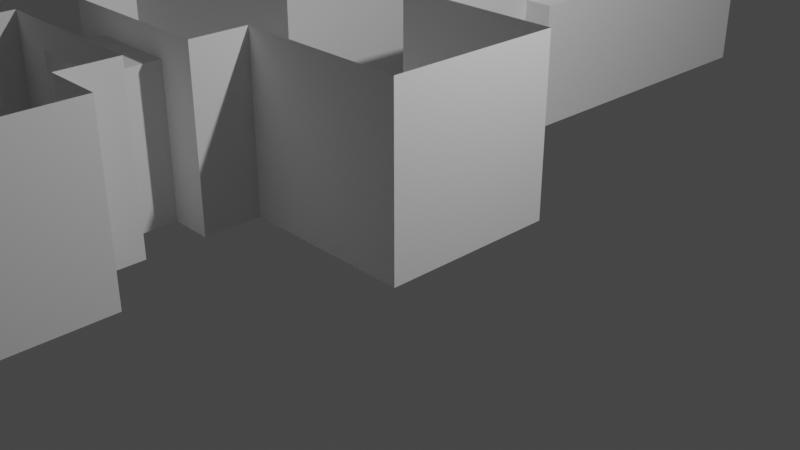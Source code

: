 # Source: House.blend  (saved by Blender 2.82.7; exported with 4.5.12 LTS)
import bpy
from mathutils import Matrix  # noqa: F401  (used for matrix-valued properties, if any)

bpy.ops.wm.read_factory_settings(use_empty=True)
scene = bpy.context.scene
scene.name = 'Scene'

# ---- collections
col_collection = bpy.data.collections.new('Collection'); scene.collection.children.link(col_collection)

# ---- world
world_world = bpy.data.worlds.new('World'); scene.world = world_world
world_world.use_nodes = True; world_world.node_tree.nodes.clear()
_N = world_world.node_tree.nodes; _L = world_world.node_tree.links
n0 = _N.new('ShaderNodeOutputWorld'); n0.name = 'World Output'; n0.location = (300, 300)
n1 = _N.new('ShaderNodeBackground'); n1.name = 'Background'; n1.location = (10, 300)
n1.inputs[0].default_value = (0.05088, 0.05088, 0.05088, 1.0)
_L.new(n1.outputs[0], n0.inputs[0])
n0.is_active_output = True
world_world.color = (0.05088, 0.05088, 0.05088)
world_world.use_sun_shadow = False
world_world.sun_shadow_jitter_overblur = 0.0

# ---- cameras
cam_camera = bpy.data.cameras.new('Camera')
cam_camera.clip_end = 100.0
cam_camera.ortho_scale = 7.314

# ---- lights
light_light = bpy.data.lights.new('Light', 'POINT')
light_light.transmission_factor = 0.0
light_light.energy = 1000.0
light_light.shadow_soft_size = 0.1
light_light.shadow_maximum_resolution = 0.006
light_light.use_absolute_resolution = True

# ---- meshes
me_plane = bpy.data.meshes.new('Plane')
me_plane.from_pydata([(-1.0, -1.0, 0.0), (1.0, -1.0, 0.0), (-1.0, 1.0, 0.0), (1.0, 1.0, 0.0), (-3.0, -1.0, 0.0), (-3.0, 1.0, 0.0), (-5.0, -1.0, 0.0), (-5.0, 1.0, 0.0), (-7.0, -1.0, 0.0), (-7.0, 1.0, 0.0), (-1.0, -3.0, 0.0), (-3.0, -3.0, 0.0), (-1.0, 3.0, 0.0), (-3.0, 3.0, 0.0), (-1.0, 7.0, 0.0), (-3.0, 7.0, 0.0), (-5.0, 3.0, 0.0), (-5.0, 7.0, 0.0), (-1.0, -7.0, 0.0), (-3.0, -7.0, 0.0), (-5.0, -3.0, 0.0), (-5.0, -7.0, 0.0), (-1.0, 1.0, 2.0), (-1.0, -1.0, 2.0), (1.0, -1.0, 2.0), (1.0, 1.0, 2.0), (-3.0, 1.0, 2.0), (-3.0, -1.0, 2.0), (-5.0, 1.0, 2.0), (-5.0, -1.0, 2.0), (-7.0, 1.0, 2.0), (-7.0, -1.0, 2.0), (-3.0, -3.0, 2.0), (-1.0, -3.0, 2.0), (-1.0, 3.0, 2.0), (-3.0, 3.0, 2.0), (-1.0, 7.0, 2.0), (-3.0, 7.0, 2.0), (-5.0, 7.0, 2.0), (-5.0, 3.0, 2.0), (-3.0, -7.0, 2.0), (-1.0, -7.0, 2.0), (-5.0, -3.0, 2.0), (-5.0, -7.0, 2.0), (-1.0, -2.333, 0.0), (-1.0, -1.667, 0.0), (-3.0, -1.667, 0.0), (-3.0, -2.333, 0.0), (-1.0, -1.667, 2.0), (-3.0, -1.667, 2.0), (-1.0, -2.333, 2.0), (-3.0, -2.333, 2.0), (-2.511, -1.0, 0.0), (-1.489, -1.0, 0.0), (-1.489, 1.0, 0.0), (-2.511, 1.0, 0.0), (-2.511, -3.0, 0.0), (-1.489, -3.0, 0.0), (-1.489, 3.0, 0.0), (-2.511, 3.0, 0.0), (-1.489, 7.0, 0.0), (-2.511, 7.0, 0.0), (-2.511, -7.0, 0.0), (-1.489, -7.0, 0.0), (-1.489, 7.0, 2.0), (-2.511, 7.0, 2.0), (-2.511, -7.0, 2.0), (-1.489, -7.0, 2.0), (-2.511, -1.667, 0.0), (-1.489, -1.667, 0.0), (-2.511, -2.333, 0.0), (-1.489, -2.333, 0.0), (-2.511, -1.667, 2.0), (-1.489, -1.667, 2.0), (-2.511, -2.333, 2.0), (-1.489, -2.333, 2.0), (-3.0, -2.333, 1.7), (-3.0, -1.667, 1.7), (-1.0, -1.667, 1.7), (-1.0, -2.333, 1.7), (-2.511, -2.333, 1.7), (-1.489, -2.333, 1.7), (-1.489, -1.667, 1.7), (-2.511, -1.667, 1.7), (-0.3187, -7.0, 0.0), (-0.3187, -3.0, 0.0), (-0.3187, -7.0, 2.0), (-0.3187, -3.0, 2.0), (-3.0, 5.536, 0.0), (-3.0, 4.464, 0.0), (-1.0, 4.464, 0.0), (-1.0, 5.536, 0.0), (-5.0, 5.536, 0.0), (-5.0, 4.464, 0.0), (-1.0, 4.464, 2.0), (-1.0, 5.536, 2.0), (-5.0, 5.536, 2.0), (-5.0, 4.464, 2.0), (-2.511, 4.464, 0.0), (-2.511, 5.536, 0.0), (-1.489, 4.464, 0.0), (-1.489, 5.536, 0.0), (-5.0, 1.0, 1.502), (-3.0, 1.0, 1.502), (-5.0, 7.0, 1.502), (-3.0, 7.0, 1.502), (1.0, 1.0, 1.502), (1.0, -1.0, 1.502), (-3.0, 3.0, 1.502), (-7.0, -1.0, 1.502), (-7.0, 1.0, 1.502), (-1.0, 1.0, 1.502), (-1.0, 3.0, 1.502), (-5.0, -1.0, 1.502), (-1.0, 7.0, 1.502), (-1.0, -1.0, 1.502), (-5.0, 3.0, 1.502), (-3.0, -1.0, 1.502), (-3.0, -1.667, 1.502), (-1.0, -1.667, 1.502), (-1.489, 7.0, 1.502), (-2.511, 7.0, 1.502), (-5.0, 5.536, 1.502), (-5.0, 4.464, 1.502), (-1.0, 4.464, 1.502), (-1.0, 5.536, 1.502), (-5.55, 5.536, 0.0), (-5.55, 4.464, 0.0), (-5.55, 5.536, 1.502), (-5.55, 4.464, 1.502), (-5.55, 6.982, 0.0), (-5.55, 3.018, 0.0), (-5.55, 6.982, 1.502), (-5.55, 3.018, 1.502), (-9.176, 4.464, 0.0), (-9.176, 5.536, 0.0), (-5.55, 5.536, 2.002), (-5.55, 4.464, 2.002), (-5.55, 6.982, 2.002), (-5.55, 3.018, 2.002), (-9.176, 6.982, 0.0), (-9.176, 3.018, 0.0), (-5.55, 3.018, 1.502), (-9.176, 3.018, 1.502), (-5.55, 3.018, 2.002), (-9.176, 3.018, 2.002), (-5.55, 6.982, 1.502), (-9.176, 6.982, 1.502), (-5.55, 6.982, 2.002), (-9.176, 6.982, 2.002), (-9.176, 4.464, 1.502), (-9.176, 5.536, 1.502), (-9.176, 6.982, 1.502), (-9.176, 3.018, 1.502), (-9.176, 4.464, 2.002), (-9.176, 5.536, 2.002), (-9.176, 6.982, 2.002), (-9.176, 3.018, 2.002), (-0.6468, 5.536, 0.0), (-0.6468, 7.0, 0.0), (-0.6468, 7.0, 1.502), (-0.6468, 3.0, 0.0), (-0.6468, 4.464, 0.0), (-0.6468, 4.464, 1.502), (-0.6468, 5.536, 1.502), (-0.6468, 3.0, 1.502), (-1.0, -5.6, 0.0), (-1.0, -4.4, 0.0), (-3.0, -4.4, 0.0), (-3.0, -5.6, 0.0), (-5.0, -4.4, 0.0), (-5.0, -5.6, 0.0), (-5.0, -4.4, 2.0), (-5.0, -5.6, 2.0), (-0.3187, -5.6, 2.0), (-0.3187, -4.4, 2.0), (-1.489, -4.4, 0.0), (-1.489, -5.6, 0.0), (-2.511, -4.4, 0.0), (-2.511, -5.6, 0.0), (-0.3187, -5.6, 0.0), (-0.3187, -4.4, 0.0), (-1.0, -7.0, 1.59), (-3.0, -7.0, 1.59), (-1.0, -3.0, 1.59), (-5.0, -7.0, 1.59), (-5.0, -3.0, 1.59), (-3.0, -3.0, 1.59), (-0.3187, -3.0, 1.59), (-2.511, -7.0, 1.59), (-1.489, -7.0, 1.59), (-0.3187, -7.0, 1.59), (-3.0, -2.333, 1.59), (-1.0, -2.333, 1.59), (-0.3187, -5.6, 1.59), (-0.3187, -4.4, 1.59), (-5.0, -4.4, 1.59), (-5.0, -5.6, 1.59), (-5.543, -4.4, 0.0), (-5.543, -5.6, 0.0), (-5.543, -4.4, 1.59), (-5.543, -5.6, 1.59), (-5.543, -3.22, 0.0), (-5.543, -6.78, 0.0), (-5.543, -3.22, 1.59), (-5.543, -6.78, 1.59), (-8.707, -3.22, 0.0), (-8.707, -6.78, 0.0), (-8.707, -3.22, 1.59), (-8.707, -6.78, 1.59), (-5.543, -4.4, 2.056), (-5.543, -5.6, 2.056), (-5.543, -3.22, 2.056), (-5.543, -6.78, 2.056), (-8.707, -3.22, 2.056), (-8.707, -6.78, 2.056)], [], [(0, 1, 3, 2), (52, 55, 5, 4), (4, 5, 7, 6), (6, 7, 9, 8), (70, 47, 11, 56), (54, 2, 12, 58), (101, 91, 14, 60), (88, 15, 17, 92), (179, 169, 19, 62), (168, 11, 20, 170), (103, 26, 28, 102), (105, 37, 38, 104), (107, 24, 25, 106), (108, 35, 26, 103), (110, 30, 31, 109), (190, 67, 41, 182), (106, 25, 22, 111), (111, 22, 34, 112), (109, 31, 29, 113), (182, 41, 86, 191), (121, 65, 37, 105), (102, 28, 30, 110), (197, 173, 43, 185), (125, 95, 36, 114), (119, 48, 23, 115), (185, 43, 40, 183), (123, 97, 39, 116), (192, 51, 32, 187), (187, 32, 42, 186), (113, 29, 27, 117), (116, 39, 35, 108), (115, 23, 24, 107), (117, 27, 49, 118), (184, 10, 85, 188), (184, 33, 50, 193), (128, 129, 137, 136), (52, 4, 46, 68), (166, 18, 84, 180), (83, 77, 49, 72), (81, 79, 50, 75), (76, 80, 74, 51), (80, 81, 75, 74), (78, 82, 73, 48), (82, 83, 72, 73), (0, 53, 69, 45), (53, 52, 68, 69), (129, 133, 139, 137), (132, 128, 136, 138), (114, 36, 64, 120), (120, 64, 65, 121), (183, 40, 66, 189), (189, 66, 67, 190), (166, 177, 63, 18), (177, 179, 62, 63), (88, 99, 61, 15), (99, 101, 60, 61), (5, 55, 59, 13), (55, 54, 58, 59), (44, 71, 57, 10), (71, 70, 56, 57), (0, 2, 54, 53), (53, 54, 55, 52), (45, 69, 82, 78), (47, 70, 80, 76), (71, 44, 79, 81), (68, 46, 77, 83), (195, 175, 87, 188), (59, 58, 100, 98), (80, 70, 68, 83), (83, 82, 81, 80), (69, 68, 70, 71), (81, 82, 69, 71), (98, 100, 101, 99), (13, 59, 98, 89), (89, 98, 99, 88), (104, 38, 96, 122), (122, 96, 97, 123), (112, 34, 94, 124), (124, 94, 95, 125), (13, 89, 93, 16), (89, 88, 92, 93), (58, 12, 90, 100), (100, 90, 91, 101), (90, 12, 161, 162), (114, 14, 159, 160), (123, 93, 127, 129), (17, 104, 122, 92), (60, 120, 121, 61), (14, 114, 120, 60), (4, 117, 118, 46), (0, 115, 107, 1), (16, 116, 108, 13), (6, 113, 117, 4), (93, 123, 116, 16), (45, 119, 115, 0), (124, 125, 164, 163), (7, 102, 110, 9), (61, 121, 105, 15), (8, 109, 113, 6), (2, 111, 112, 12), (3, 106, 111, 2), (9, 110, 109, 8), (13, 108, 103, 5), (1, 107, 106, 3), (15, 105, 104, 17), (5, 103, 102, 7), (122, 123, 129, 128), (92, 122, 128, 126), (93, 92, 126, 127), (129, 127, 131, 133), (126, 128, 132, 130), (126, 130, 140, 135), (131, 127, 134, 141), (127, 126, 135, 134), (131, 141, 143, 142), (142, 143, 145, 144), (140, 130, 146, 147), (147, 146, 148, 149), (134, 135, 151, 150), (141, 134, 150, 153), (135, 140, 152, 151), (150, 151, 155, 154), (153, 150, 154, 157), (151, 152, 156, 155), (162, 163, 164, 158), (161, 165, 163, 162), (158, 164, 160, 159), (14, 91, 158, 159), (125, 114, 160, 164), (112, 124, 163, 165), (12, 112, 165, 161), (91, 90, 162, 158), (191, 86, 174, 194), (194, 174, 175, 195), (57, 56, 178, 176), (176, 178, 179, 177), (10, 57, 176, 167), (167, 176, 177, 166), (10, 167, 181, 85), (167, 166, 180, 181), (186, 42, 172, 196), (196, 172, 173, 197), (19, 169, 171, 21), (169, 168, 170, 171), (56, 11, 168, 178), (178, 168, 169, 179), (197, 171, 199, 201), (20, 186, 196, 170), (180, 194, 195, 181), (84, 191, 194, 180), (181, 195, 188, 85), (62, 189, 190, 63), (19, 183, 189, 62), (10, 184, 193, 44), (33, 184, 188, 87), (11, 187, 186, 20), (47, 192, 187, 11), (21, 185, 183, 19), (171, 197, 185, 21), (18, 182, 191, 84), (63, 190, 182, 18), (201, 199, 203, 205), (170, 196, 200, 198), (196, 197, 201, 200), (171, 170, 198, 199), (198, 200, 204, 202), (205, 203, 207, 209), (202, 204, 208, 206), (209, 207, 206, 208), (198, 202, 206, 207, 203, 199), (208, 204, 212, 214), (204, 200, 210, 212), (209, 208, 214, 215), (205, 209, 215, 213), (200, 201, 211, 210), (201, 205, 213, 211)])
_uv = me_plane.uv_layers.new(name='UVMap')
_uv.uv.foreach_set('vector', [0.0, 0.0, 1.0, 0.0, 1.0, 1.0, 0.0, 1.0, 0.0, 0.0, 0.0, 1.0, 0.0, 1.0, 0.0, 0.0, 0.0, 0.0, 0.0, 1.0, 0.0, 1.0, 0.0, 0.0, 0.0, 0.0, 0.0, 1.0, 0.0, 1.0, 0.0, 0.0, 0.0, 0.0, 0.0, 0.0, 0.0, 0.0, 0.0, 0.0, 0.0, 1.0, 0.0, 1.0, 0.0, 1.0, 0.0, 1.0, 0.0, 1.0, 0.0, 1.0, 0.0, 1.0, 0.0, 1.0, 0.0, 1.0, 0.0, 1.0, 0.0, 1.0, 0.0, 1.0, 0.0, 0.0, 0.0, 0.0, 0.0, 0.0, 0.0, 0.0, 0.0, 0.0, 0.0, 0.0, 0.0, 0.0, 0.0, 0.0, 0.0, 1.0, 0.0, 1.0, 0.0, 1.0, 0.0, 1.0, 0.0, 1.0, 0.0, 1.0, 0.0, 1.0, 0.0, 1.0, 1.0, 0.0, 1.0, 0.0, 1.0, 1.0, 1.0, 1.0, 0.0, 1.0, 0.0, 1.0, 0.0, 1.0, 0.0, 1.0, 0.0, 1.0, 0.0, 1.0, 0.0, 0.0, 0.0, 0.0, 0.0, 0.0, 0.0, 0.0, 0.0, 0.0, 0.0, 0.0, 1.0, 1.0, 1.0, 1.0, 0.0, 1.0, 0.0, 1.0, 0.0, 1.0, 0.0, 1.0, 0.0, 1.0, 0.0, 1.0, 0.0, 0.0, 0.0, 0.0, 0.0, 0.0, 0.0, 0.0, 0.0, 0.0, 0.0, 0.0, 0.0, 0.0, 0.0, 0.0, 0.0, 1.0, 0.0, 1.0, 0.0, 1.0, 0.0, 1.0, 0.0, 1.0, 0.0, 1.0, 0.0, 1.0, 0.0, 1.0, 0.0, 0.0, 0.0, 0.0, 0.0, 0.0, 0.0, 0.0, 0.0, 1.0, 0.0, 1.0, 0.0, 1.0, 0.0, 1.0, 0.0, 0.0, 0.0, 0.0, 0.0, 0.0, 0.0, 0.0, 0.0, 0.0, 0.0, 0.0, 0.0, 0.0, 0.0, 0.0, 0.0, 1.0, 0.0, 1.0, 0.0, 1.0, 0.0, 1.0, 0.0, 0.0, 0.0, 0.0, 0.0, 0.0, 0.0, 0.0, 0.0, 0.0, 0.0, 0.0, 0.0, 0.0, 0.0, 0.0, 0.0, 0.0, 0.0, 0.0, 0.0, 0.0, 0.0, 0.0, 0.0, 1.0, 0.0, 1.0, 0.0, 1.0, 0.0, 1.0, 0.0, 0.0, 0.0, 0.0, 1.0, 0.0, 1.0, 0.0, 0.0, 0.0, 0.0, 0.0, 0.0, 0.0, 0.0, 0.0, 0.0, 0.0, 0.0, 0.0, 0.0, 0.0, 0.0, 0.0, 0.0, 0.0, 0.0, 0.0, 0.0, 0.0, 0.0, 0.0, 0.0, 1.0, 0.0, 1.0, 0.0, 1.0, 0.0, 1.0, 0.0, 0.0, 0.0, 0.0, 0.0, 0.0, 0.0, 0.0, 0.0, 0.0, 0.0, 0.0, 0.0, 0.0, 0.0, 0.0, 0.0, 0.0, 0.0, 0.0, 0.0, 0.0, 0.0, 0.0, 0.0, 0.0, 0.0, 0.0, 0.0, 0.0, 0.0, 0.0, 0.0, 0.0, 0.0, 0.0, 0.0, 0.0, 0.0, 0.0, 0.0, 0.0, 0.0, 0.0, 0.0, 0.0, 0.0, 0.0, 0.0, 0.0, 0.0, 0.0, 0.0, 0.0, 0.0, 0.0, 0.0, 0.0, 0.0, 0.0, 0.0, 0.0, 0.0, 0.0, 0.0, 0.0, 0.0, 0.0, 0.0, 0.0, 0.0, 0.0, 0.0, 0.0, 0.0, 0.0, 0.0, 0.0, 0.0, 0.0, 0.0, 1.0, 0.0, 1.0, 0.0, 1.0, 0.0, 1.0, 0.0, 1.0, 0.0, 1.0, 0.0, 1.0, 0.0, 1.0, 0.0, 1.0, 0.0, 1.0, 0.0, 1.0, 0.0, 1.0, 0.0, 1.0, 0.0, 1.0, 0.0, 1.0, 0.0, 1.0, 0.0, 0.0, 0.0, 0.0, 0.0, 0.0, 0.0, 0.0, 0.0, 0.0, 0.0, 0.0, 0.0, 0.0, 0.0, 0.0, 0.0, 0.0, 0.0, 0.0, 0.0, 0.0, 0.0, 0.0, 0.0, 0.0, 0.0, 0.0, 0.0, 0.0, 0.0, 0.0, 0.0, 1.0, 0.0, 1.0, 0.0, 1.0, 0.0, 1.0, 0.0, 1.0, 0.0, 1.0, 0.0, 1.0, 0.0, 1.0, 0.0, 1.0, 0.0, 1.0, 0.0, 1.0, 0.0, 1.0, 0.0, 1.0, 0.0, 1.0, 0.0, 1.0, 0.0, 1.0, 0.0, 0.0, 0.0, 0.0, 0.0, 0.0, 0.0, 0.0, 0.0, 0.0, 0.0, 0.0, 0.0, 0.0, 0.0, 0.0, 0.0, 0.0, 0.0, 1.0, 0.0, 1.0, 0.0, 0.0, 0.0, 0.0, 0.0, 1.0, 0.0, 1.0, 0.0, 0.0, 0.0, 0.0, 0.0, 0.0, 0.0, 0.0, 0.0, 0.0, 0.0, 0.0, 0.0, 0.0, 0.0, 0.0, 0.0, 0.0, 0.0, 0.0, 0.0, 0.0, 0.0, 0.0, 0.0, 0.0, 0.0, 0.0, 0.0, 0.0, 0.0, 0.0, 0.0, 0.0, 0.0, 0.0, 0.0, 0.0, 0.0, 0.0, 0.0, 0.0, 0.0, 1.0, 0.0, 1.0, 0.0, 1.0, 0.0, 1.0, 0.0, 0.0, 0.0, 0.0, 0.0, 0.0, 0.0, 0.0, 0.0, 0.0, 0.0, 0.0, 0.0, 0.0, 0.0, 0.0, 0.0, 0.0, 0.0, 0.0, 0.0, 0.0, 0.0, 0.0, 0.0, 0.0, 0.0, 0.0, 0.0, 0.0, 0.0, 0.0, 0.0, 1.0, 0.0, 1.0, 0.0, 1.0, 0.0, 1.0, 0.0, 1.0, 0.0, 1.0, 0.0, 1.0, 0.0, 1.0, 0.0, 1.0, 0.0, 1.0, 0.0, 1.0, 0.0, 1.0, 0.0, 1.0, 0.0, 1.0, 0.0, 1.0, 0.0, 1.0, 0.0, 1.0, 0.0, 1.0, 0.0, 1.0, 0.0, 1.0, 0.0, 1.0, 0.0, 1.0, 0.0, 1.0, 0.0, 1.0, 0.0, 1.0, 0.0, 1.0, 0.0, 1.0, 0.0, 1.0, 0.0, 1.0, 0.0, 1.0, 0.0, 1.0, 0.0, 1.0, 0.0, 1.0, 0.0, 1.0, 0.0, 1.0, 0.0, 1.0, 0.0, 1.0, 0.0, 1.0, 0.0, 1.0, 0.0, 1.0, 0.0, 1.0, 0.0, 1.0, 0.0, 1.0, 0.0, 1.0, 0.0, 1.0, 0.0, 1.0, 0.0, 1.0, 0.0, 1.0, 0.0, 1.0, 0.0, 1.0, 0.0, 1.0, 0.0, 1.0, 0.0, 1.0, 0.0, 1.0, 0.0, 1.0, 0.0, 1.0, 0.0, 1.0, 0.0, 1.0, 0.0, 1.0, 0.0, 1.0, 0.0, 1.0, 0.0, 1.0, 0.0, 1.0, 0.0, 1.0, 0.0, 1.0, 0.0, 1.0, 0.0, 1.0, 0.0, 1.0, 0.0, 0.0, 0.0, 0.0, 0.0, 0.0, 0.0, 0.0, 0.0, 0.0, 0.0, 0.0, 1.0, 0.0, 1.0, 0.0, 0.0, 1.0, 0.0, 1.0, 0.0, 1.0, 0.0, 1.0, 0.0, 0.0, 0.0, 0.0, 0.0, 0.0, 0.0, 0.0, 0.0, 1.0, 0.0, 1.0, 0.0, 1.0, 0.0, 1.0, 0.0, 0.0, 0.0, 0.0, 0.0, 0.0, 0.0, 0.0, 0.0, 1.0, 0.0, 1.0, 0.0, 1.0, 0.0, 1.0, 0.0, 1.0, 0.0, 1.0, 0.0, 1.0, 0.0, 1.0, 0.0, 1.0, 0.0, 1.0, 0.0, 1.0, 0.0, 1.0, 0.0, 0.0, 0.0, 0.0, 0.0, 0.0, 0.0, 0.0, 0.0, 1.0, 0.0, 1.0, 0.0, 1.0, 0.0, 1.0, 1.0, 1.0, 1.0, 1.0, 0.0, 1.0, 0.0, 1.0, 0.0, 1.0, 0.0, 1.0, 0.0, 0.0, 0.0, 0.0, 0.0, 1.0, 0.0, 1.0, 0.0, 1.0, 0.0, 1.0, 1.0, 0.0, 1.0, 0.0, 1.0, 1.0, 1.0, 1.0, 0.0, 1.0, 0.0, 1.0, 0.0, 1.0, 0.0, 1.0, 0.0, 1.0, 0.0, 1.0, 0.0, 1.0, 0.0, 1.0, 0.0, 1.0, 0.0, 1.0, 0.0, 1.0, 0.0, 1.0, 0.0, 1.0, 0.0, 1.0, 0.0, 1.0, 0.0, 1.0, 0.0, 1.0, 0.0, 1.0, 0.0, 1.0, 0.0, 1.0, 0.0, 1.0, 0.0, 1.0, 0.0, 1.0, 0.0, 1.0, 0.0, 1.0, 0.0, 1.0, 0.0, 1.0, 0.0, 1.0, 0.0, 1.0, 0.0, 1.0, 0.0, 1.0, 0.0, 1.0, 0.0, 1.0, 0.0, 1.0, 0.0, 1.0, 0.0, 1.0, 0.0, 1.0, 0.0, 1.0, 0.0, 1.0, 0.0, 1.0, 0.0, 1.0, 0.0, 1.0, 0.0, 1.0, 0.0, 1.0, 0.0, 1.0, 0.0, 1.0, 0.0, 1.0, 0.0, 1.0, 0.0, 1.0, 0.0, 1.0, 0.0, 1.0, 0.0, 1.0, 0.0, 1.0, 0.0, 1.0, 0.0, 1.0, 0.0, 1.0, 0.0, 1.0, 0.0, 1.0, 0.0, 1.0, 0.0, 1.0, 0.0, 1.0, 0.0, 1.0, 0.0, 1.0, 0.0, 1.0, 0.0, 1.0, 0.0, 1.0, 0.0, 1.0, 0.0, 1.0, 0.0, 1.0, 0.0, 1.0, 0.0, 1.0, 0.0, 1.0, 0.0, 1.0, 0.0, 1.0, 0.0, 1.0, 0.0, 1.0, 0.0, 1.0, 0.0, 1.0, 0.0, 1.0, 0.0, 1.0, 0.0, 1.0, 0.0, 1.0, 0.0, 1.0, 0.0, 1.0, 0.0, 1.0, 0.0, 1.0, 0.0, 1.0, 0.0, 1.0, 0.0, 1.0, 0.0, 1.0, 0.0, 1.0, 0.0, 1.0, 0.0, 1.0, 0.0, 1.0, 0.0, 1.0, 0.0, 1.0, 0.0, 1.0, 0.0, 1.0, 0.0, 1.0, 0.0, 1.0, 0.0, 1.0, 0.0, 1.0, 0.0, 1.0, 0.0, 1.0, 0.0, 1.0, 0.0, 1.0, 0.0, 1.0, 0.0, 1.0, 0.0, 1.0, 0.0, 1.0, 0.0, 1.0, 0.0, 1.0, 0.0, 0.0, 0.0, 0.0, 0.0, 0.0, 0.0, 0.0, 0.0, 0.0, 0.0, 0.0, 0.0, 0.0, 0.0, 0.0, 0.0, 0.0, 0.0, 0.0, 0.0, 0.0, 0.0, 0.0, 0.0, 0.0, 0.0, 0.0, 0.0, 0.0, 0.0, 0.0, 0.0, 0.0, 0.0, 0.0, 0.0, 0.0, 0.0, 0.0, 0.0, 0.0, 0.0, 0.0, 0.0, 0.0, 0.0, 0.0, 0.0, 0.0, 0.0, 0.0, 0.0, 0.0, 0.0, 0.0, 0.0, 0.0, 0.0, 0.0, 0.0, 0.0, 0.0, 0.0, 0.0, 0.0, 0.0, 0.0, 0.0, 0.0, 0.0, 0.0, 0.0, 0.0, 0.0, 0.0, 0.0, 0.0, 0.0, 0.0, 0.0, 0.0, 0.0, 0.0, 0.0, 0.0, 0.0, 0.0, 0.0, 0.0, 0.0, 0.0, 0.0, 0.0, 0.0, 0.0, 0.0, 0.0, 0.0, 0.0, 0.0, 0.0, 0.0, 0.0, 0.0, 0.0, 0.0, 0.0, 0.0, 0.0, 0.0, 0.0, 0.0, 0.0, 0.0, 0.0, 0.0, 0.0, 0.0, 0.0, 0.0, 0.0, 0.0, 0.0, 0.0, 0.0, 0.0, 0.0, 0.0, 0.0, 0.0, 0.0, 0.0, 0.0, 0.0, 0.0, 0.0, 0.0, 0.0, 0.0, 0.0, 0.0, 0.0, 0.0, 0.0, 0.0, 0.0, 0.0, 0.0, 0.0, 0.0, 0.0, 0.0, 0.0, 0.0, 0.0, 0.0, 0.0, 0.0, 0.0, 0.0, 0.0, 0.0, 0.0, 0.0, 0.0, 0.0, 0.0, 0.0, 0.0, 0.0, 0.0, 0.0, 0.0, 0.0, 0.0, 0.0, 0.0, 0.0, 0.0, 0.0, 0.0, 0.0, 0.0, 0.0, 0.0, 0.0, 0.0, 0.0, 0.0, 0.0, 0.0, 0.0, 0.0, 0.0, 0.0, 0.0, 0.0, 0.0, 0.0, 0.0, 0.0, 0.0, 0.0, 0.0, 0.0, 0.0, 0.0, 0.0, 0.0, 0.0, 0.0, 0.0, 0.0, 0.0, 0.0, 0.0, 0.0, 0.0, 0.0, 0.0, 0.0, 0.0, 0.0, 0.0, 0.0, 0.0, 0.0, 0.0, 0.0, 0.0, 0.0, 0.0, 0.0, 0.0, 0.0, 0.0, 0.0, 0.0, 0.0, 0.0, 0.0, 0.0, 0.0, 0.0, 0.0, 0.0, 0.0, 0.0, 0.0, 0.0, 0.0, 0.0, 0.0, 0.0, 0.0, 0.0, 0.0, 0.0, 0.0, 0.0, 0.0, 0.0, 0.0, 0.0, 0.0, 0.0, 0.0, 0.0, 0.0, 0.0, 0.0, 0.0, 0.0, 0.0, 0.0, 0.0, 0.0, 0.0, 0.0, 0.0, 0.0, 0.0, 0.0, 0.0, 0.0, 0.0, 0.0, 0.0, 0.0, 0.0, 0.0, 0.0, 0.0, 0.0, 0.0, 0.0, 0.0, 0.0, 0.0, 0.0, 0.0, 0.0, 0.0, 0.0, 0.0, 0.0, 0.0, 0.0, 0.0, 0.0, 0.0, 0.0, 0.0, 0.0, 0.0, 0.0, 0.0, 0.0, 0.0, 0.0, 0.0, 0.0, 0.0, 0.0, 0.0, 0.0, 0.0, 0.0, 0.0, 0.0, 0.0, 0.0, 0.0, 0.0, 0.0, 0.0, 0.0, 0.0, 0.0, 0.0, 0.0, 0.0, 0.0, 0.0, 0.0, 0.0, 0.0, 0.0, 0.0, 0.0, 0.0, 0.0, 0.0, 0.0, 0.0])
me_plane.use_remesh_fix_poles = True
me_plane.use_remesh_preserve_attributes = False
me_plane.use_mirror_vertex_groups = False
me_plane.update()

# ---- objects
ob_light = bpy.data.objects.new('Light', light_light)
ob_camera = bpy.data.objects.new('Camera', cam_camera)
ob_house = bpy.data.objects.new('House', me_plane)

# ---- transforms, parenting, visibility, modifiers, constraints
ob_light.location = (4.076, 1.005, 5.904)
ob_light.rotation_euler = (0.6503, 0.05522, 1.866)
ob_light.lock_rotations_4d = False
ob_light.empty_display_type = 'ARROWS'
ob_light.color = (0.0, 0.0, 0.0, 0.0)
ob_light.lineart.crease_threshold = 0.0
ob_camera.location = (7.359, -6.926, 4.958)
ob_camera.rotation_euler = (1.109, 0.0, 0.8149)
ob_camera.lock_rotations_4d = False
ob_camera.empty_display_type = 'ARROWS'
ob_camera.color = (0.0, 0.0, 0.0, 0.0)
ob_camera.display_type = 'WIRE'
ob_camera.lineart.crease_threshold = 0.0
ob_house.location = (0.0, 0.0, 0.0)
ob_house.lineart.crease_threshold = 0.0

# ---- collection membership
col_collection.objects.link(ob_light)
col_collection.objects.link(ob_camera)
col_collection.objects.link(ob_house)

# ---- scene / render settings (as saved in the file)
scene.camera = ob_camera
scene.frame_start = 1; scene.frame_end = 250; scene.frame_set(1)
scene.render.engine = 'BLENDER_EEVEE_NEXT'
scene.cycles.use_denoising = False
scene.cycles.samples = 128
scene.cycles.sampling_pattern = 'TABULATED_SOBOL'
scene.cycles.use_adaptive_sampling = False
scene.cycles.use_light_tree = False
scene.view_settings.view_transform = 'Filmic'
bpy.context.view_layer.update()
